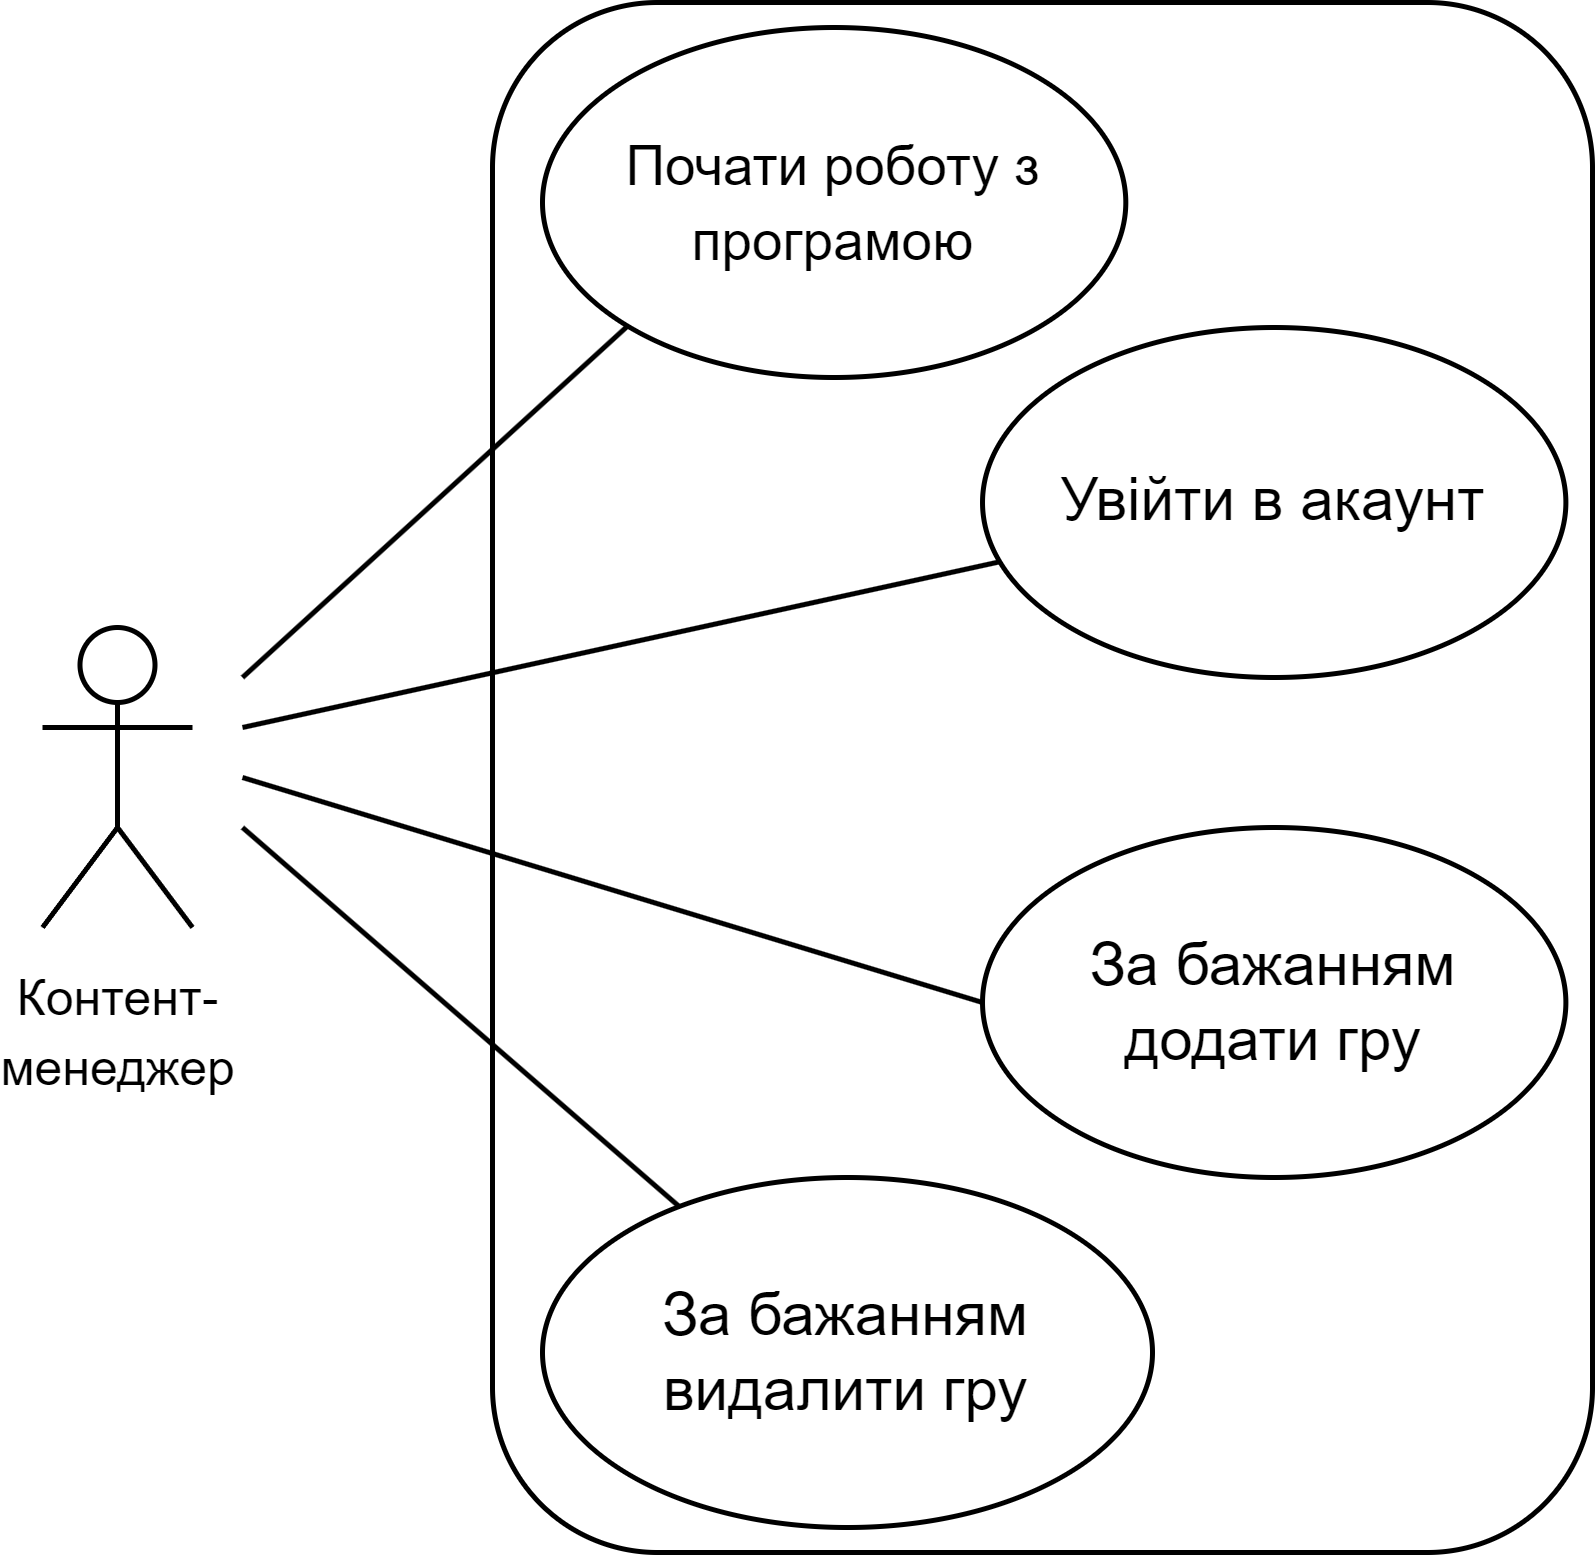

The diagram above was exported from draw.io. Its source (the exported page's mxGraphModel, read from the mxfile embedded in the PNG):
<mxGraphModel dx="957" dy="478" grid="1" gridSize="10" guides="1" tooltips="1" connect="1" arrows="1" fold="1" page="1" pageScale="1" pageWidth="850" pageHeight="1100" math="0" shadow="0">
  <root>
    <mxCell id="0" />
    <mxCell id="1" parent="0" />
    <mxCell id="MWakW46WszI1gxnI1x-P-1" value="&lt;font style=&quot;font-size: 10px;&quot;&gt;Контент-&lt;br&gt;менеджер&lt;/font&gt;" style="shape=umlActor;verticalLabelPosition=bottom;verticalAlign=top;html=1;outlineConnect=0;" parent="1" vertex="1">
      <mxGeometry x="120" y="320" width="30" height="60" as="geometry" />
    </mxCell>
    <mxCell id="MWakW46WszI1gxnI1x-P-2" value="" style="rounded=1;whiteSpace=wrap;html=1;" parent="1" vertex="1">
      <mxGeometry x="210" y="195" width="220" height="310" as="geometry" />
    </mxCell>
    <mxCell id="MWakW46WszI1gxnI1x-P-3" value="&lt;font style=&quot;font-size: 11px;&quot;&gt;Почати роботу з програмою&lt;/font&gt;" style="ellipse;whiteSpace=wrap;html=1;" parent="1" vertex="1">
      <mxGeometry x="220" y="200" width="116.66" height="70" as="geometry" />
    </mxCell>
    <mxCell id="MWakW46WszI1gxnI1x-P-6" value="Увійти в акаунт" style="ellipse;whiteSpace=wrap;html=1;" parent="1" vertex="1">
      <mxGeometry x="308" y="260" width="116.67" height="70" as="geometry" />
    </mxCell>
    <mxCell id="MWakW46WszI1gxnI1x-P-8" value="&lt;font style=&quot;font-size: 12px;&quot;&gt;За бажанням додати гру&lt;/font&gt;" style="ellipse;whiteSpace=wrap;html=1;" parent="1" vertex="1">
      <mxGeometry x="308" y="360" width="116.67" height="70" as="geometry" />
    </mxCell>
    <mxCell id="MWakW46WszI1gxnI1x-P-9" value="&lt;font style=&quot;font-size: 12px;&quot;&gt;За бажанням видалити гру&lt;/font&gt;" style="ellipse;whiteSpace=wrap;html=1;" parent="1" vertex="1">
      <mxGeometry x="220" y="430" width="122" height="70" as="geometry" />
    </mxCell>
    <mxCell id="MWakW46WszI1gxnI1x-P-10" value="" style="endArrow=none;html=1;rounded=0;entryX=0;entryY=1;entryDx=0;entryDy=0;" parent="1" target="MWakW46WszI1gxnI1x-P-3" edge="1">
      <mxGeometry width="50" height="50" relative="1" as="geometry">
        <mxPoint x="160" y="330" as="sourcePoint" />
        <mxPoint x="370" y="400" as="targetPoint" />
      </mxGeometry>
    </mxCell>
    <mxCell id="MWakW46WszI1gxnI1x-P-11" value="" style="endArrow=none;html=1;rounded=0;" parent="1" target="MWakW46WszI1gxnI1x-P-6" edge="1">
      <mxGeometry width="50" height="50" relative="1" as="geometry">
        <mxPoint x="160" y="340" as="sourcePoint" />
        <mxPoint x="370" y="400" as="targetPoint" />
      </mxGeometry>
    </mxCell>
    <mxCell id="MWakW46WszI1gxnI1x-P-12" value="" style="endArrow=none;html=1;rounded=0;entryX=0;entryY=0.5;entryDx=0;entryDy=0;" parent="1" target="MWakW46WszI1gxnI1x-P-8" edge="1">
      <mxGeometry width="50" height="50" relative="1" as="geometry">
        <mxPoint x="160" y="350" as="sourcePoint" />
        <mxPoint x="370" y="400" as="targetPoint" />
      </mxGeometry>
    </mxCell>
    <mxCell id="MWakW46WszI1gxnI1x-P-13" value="" style="endArrow=none;html=1;rounded=0;" parent="1" target="MWakW46WszI1gxnI1x-P-9" edge="1">
      <mxGeometry width="50" height="50" relative="1" as="geometry">
        <mxPoint x="160" y="360" as="sourcePoint" />
        <mxPoint x="370" y="400" as="targetPoint" />
      </mxGeometry>
    </mxCell>
  </root>
</mxGraphModel>